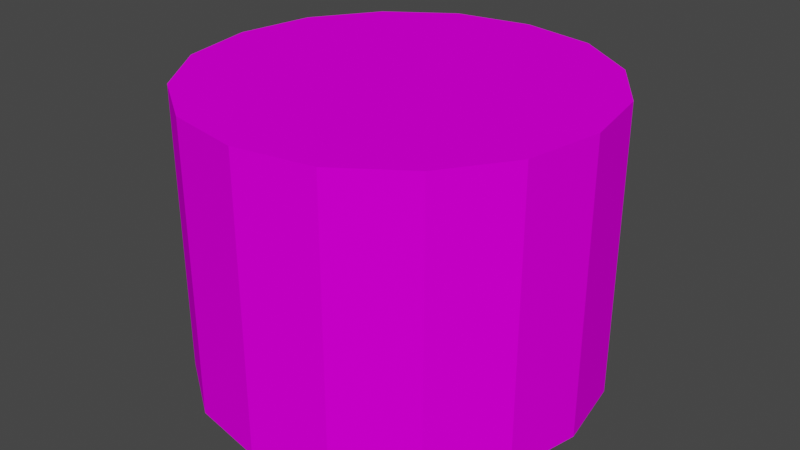 # Source: eng_tyres4.blend  (saved by Blender 3.3.6; exported with 4.5.12 LTS)
import bpy
from mathutils import Matrix  # noqa: F401  (used for matrix-valued properties, if any)

bpy.ops.wm.read_factory_settings(use_empty=True)
scene = bpy.context.scene
scene.name = 'Scene'

# ---- collections
col_collection = bpy.data.collections.new('Collection'); scene.collection.children.link(col_collection)

# ---- images (referenced by path relative to the original .blend; pixels are not part of the script)
import os
ASSET_DIR = os.environ.get("B2B_ASSET_DIR", "")  # directory of the original .blend (textures are referenced by path, not embedded)
HERE = os.path.dirname(os.path.abspath(__file__))  # packed textures are extracted next to this script under _unpacked/

def load_image(name, relpath, width, height, colorspace="sRGB"):
    """Load a texture the original file referenced (path relative to the .blend, or extracted next to this script)."""
    p = next((c for c in (os.path.join(HERE, relpath), os.path.join(ASSET_DIR, relpath)) if relpath and os.path.exists(c)), "")
    if p:
        img = bpy.data.images.load(p, check_existing=True)
        img.name = name
    else:  # same state as the original file: an image datablock whose file is absent (Cycles renders it pink)
        img = bpy.data.images.new(name, width, height)
        img.source = "FILE"
        img.filepath = "//" + (relpath or name)
    img.colorspace_settings.name = colorspace
    return img
img_level4_tyrewall128_png_001 = load_image('level4_tyrewall128.png.001', 'level4_tyrewall128.png', 1024, 1024, 'sRGB')

# ---- materials (node trees are filled in below, after node groups)
mat_level4_tyrewall128 = bpy.data.materials.new('level4_tyrewall128')
mat_level4_tyrewall128.alpha_threshold = 0.0
mat_level4_tyrewall128.use_transparent_shadow = False
mat_level4_tyrewall128.diffuse_color = (1.0, 1.0, 1.0, 1.0)
mat_level4_tyrewall128.roughness = 0.5

# ---- material node trees
mat_level4_tyrewall128.use_nodes = True; mat_level4_tyrewall128.node_tree.nodes.clear()
_N = mat_level4_tyrewall128.node_tree.nodes; _L = mat_level4_tyrewall128.node_tree.links
n0 = _N.new('ShaderNodeBsdfDiffuse'); n0.name = 'Diffuse BSDF'; n0.location = (0, 0)
n1 = _N.new('ShaderNodeTexImage'); n1.name = 'Image Texture'; n1.location = (0, 0)
n1.image = img_level4_tyrewall128_png_001
n2 = _N.new('ShaderNodeOutputMaterial'); n2.name = 'Material Output'; n2.location = (0, 0)
_L.new(n0.outputs[0], n2.inputs[0])
_L.new(n1.outputs[0], n0.inputs[0])
n2.is_active_output = True

# ---- world
world_world = bpy.data.worlds.new('World'); scene.world = world_world
world_world.use_nodes = True; world_world.node_tree.nodes.clear()
_N = world_world.node_tree.nodes; _L = world_world.node_tree.links
n0 = _N.new('ShaderNodeOutputWorld'); n0.name = 'World Output'; n0.location = (300, 300)
n1 = _N.new('ShaderNodeBackground'); n1.name = 'Background'; n1.location = (10, 300)
n1.inputs[0].default_value = (0.05088, 0.05088, 0.05088, 1.0)
_L.new(n1.outputs[0], n0.inputs[0])
n0.is_active_output = True
world_world.color = (0.05088, 0.05088, 0.05088)
world_world.use_sun_shadow = False
world_world.sun_shadow_jitter_overblur = 0.0

# ---- meshes
me_track9_pmd0_mesh_001 = bpy.data.meshes.new('TRACK9.PMD0.mesh.001')
me_track9_pmd0_mesh_001.from_pydata([(-1.368, -3.303, 5.156), (-2.515, -2.515, 5.156), (-3.303, -1.368, 5.156), (-3.557, -9.537e-07, 5.156), (-3.303, 1.368, 5.156), (-2.515, 2.515, 5.156), (-1.368, 3.303, 5.156), (-1.526e-05, 3.557, 5.156), (1.368, 3.303, 5.156), (3.303, 1.368, -7.153e-07), (3.557, -9.537e-07, -7.153e-07), (3.557, -9.537e-07, 5.156), (3.303, 1.368, 5.156), (2.515, -2.515, -7.153e-07), (2.515, -2.515, 5.156), (3.303, -1.368, 5.156), (1.368, -3.303, -7.153e-07), (-1.526e-05, -3.557, -7.153e-07), (-1.526e-05, -3.557, 5.156), (1.368, -3.303, 5.156), (-1.368, -3.303, -7.153e-07), (-3.303, -1.368, -7.153e-07), (-2.515, 2.515, -7.153e-07), (2.515, 2.515, -7.153e-07), (2.515, 2.515, 5.156), (-2.515, -2.515, 0.04959), (-3.557, -9.537e-07, 0.04959), (-3.303, 1.368, 0.04959), (-1.368, 3.303, 0.04959), (-1.526e-05, 3.557, 0.04959), (1.368, 3.303, 0.04959), (3.303, -1.368, 0.04959)], [], [(0, 8, 7, 6, 5, 4, 3, 2, 1), (9, 12, 11, 10), (31, 15, 14, 13), (16, 19, 18, 17), (20, 0, 1, 25), (21, 2, 3, 26), (27, 4, 5, 22), (28, 6, 7, 29), (30, 8, 24, 23), (17, 18, 0, 20), (25, 1, 2, 21), (13, 14, 19, 16), (10, 11, 15, 31), (29, 7, 8, 30), (22, 5, 6, 28), (26, 3, 4, 27), (23, 24, 12, 9), (14, 15, 11, 12, 24, 8, 0, 18, 19), (20, 25, 21, 26, 27, 22, 28, 29, 30), (13, 16, 17, 20, 30, 23, 9, 10, 31)])
_uv = me_track9_pmd0_mesh_001.uv_layers.new(name='UVMap')
_uv.uv.foreach_set('vector', [0.1715, -0.2527, 0.3398, -0.01044, 0.2558, 0.001419, 0.1715, -0.01044, 0.0985, -0.03741, 0.04669, -0.08014, 0.03336, -0.1312, 0.04669, -0.1833, 0.0985, -0.2249, 0.3337, 0.003781, 0.3337, 0.4785, 0.2603, 0.4785, 0.2603, 0.003781, 0.3337, 0.003781, 0.3337, 0.4785, 0.2603, 0.4785, 0.2603, 0.003781, 0.3337, 0.003781, 0.3337, 0.4785, 0.2603, 0.4785, 0.2603, 0.003781, 0.3337, 0.003781, 0.3337, 0.4785, 0.2603, 0.4785, 0.2603, 0.003781, 0.3337, 0.003781, 0.3337, 0.4785, 0.2603, 0.4785, 0.2603, 0.003781, 0.3337, 0.003781, 0.3337, 0.4785, 0.2603, 0.4785, 0.2603, 0.003781, 0.3337, 0.003781, 0.3337, 0.4785, 0.2603, 0.4785, 0.2603, 0.003781, 0.3337, 0.003781, 0.3337, 0.4785, 0.2603, 0.4785, 0.2603, 0.003781, 0.4071, 0.003781, 0.4071, 0.4785, 0.3337, 0.4785, 0.3337, 0.003781, 0.4071, 0.003781, 0.4071, 0.4785, 0.3337, 0.4785, 0.3337, 0.003781, 0.4071, 0.003781, 0.4071, 0.4785, 0.3337, 0.4785, 0.3337, 0.003781, 0.4071, 0.003781, 0.4071, 0.4785, 0.3337, 0.4785, 0.3337, 0.003781, 0.4071, 0.003781, 0.4071, 0.4785, 0.3337, 0.4785, 0.3337, 0.003781, 0.4071, 0.003781, 0.4071, 0.4785, 0.3337, 0.4785, 0.3337, 0.003781, 0.4071, 0.003781, 0.4071, 0.4785, 0.3337, 0.4785, 0.3337, 0.003781, 0.4071, 0.003781, 0.4071, 0.4785, 0.3337, 0.4785, 0.3337, 0.003781, 0.413, -0.2249, 0.4644, -0.1833, 0.4782, -0.1312, 0.4644, -0.08014, 0.413, -0.03741, 0.3398, -0.01044, 0.1715, -0.2527, 0.2558, -0.2637, 0.3398, -0.2527, 0.1715, -0.2527, 0.0985, -0.2249, 0.04669, -0.1833, 0.03336, -0.1312, 0.04669, -0.08014, 0.0985, -0.03741, 0.1715, -0.01044, 0.2558, 0.001419, 0.3398, -0.01044, 0.413, -0.2249, 0.3398, -0.2527, 0.2558, -0.2637, 0.1715, -0.2527, 0.3398, -0.01044, 0.413, -0.03741, 0.4644, -0.08014, 0.4782, -0.1312, 0.4644, -0.1833])
me_track9_pmd0_mesh_001.materials.append(mat_level4_tyrewall128)
me_track9_pmd0_mesh_001.use_remesh_preserve_volume = False
me_track9_pmd0_mesh_001.use_remesh_preserve_attributes = False
me_track9_pmd0_mesh_001.use_mirror_vertex_groups = False
me_track9_pmd0_mesh_001.update()

# ---- objects
ob_main = bpy.data.objects.new('main', me_track9_pmd0_mesh_001)

# ---- transforms, parenting, visibility, modifiers, constraints
ob_main.location = (0.0, 0.0, 0.0)
ob_main.lineart.crease_threshold = 0.0

# ---- collection membership
col_collection.objects.link(ob_main)

# ---- scene / render settings (as saved in the file)
scene.frame_start = 1; scene.frame_end = 250; scene.frame_set(1)
scene.render.engine = 'BLENDER_EEVEE_NEXT'
scene.cycles.sampling_pattern = 'TABULATED_SOBOL'
scene.cycles.use_light_tree = False
scene.view_settings.view_transform = 'Filmic'
bpy.context.view_layer.update()

# ---- added for rendering (the .blend has no active camera and no usable light): camera, sun
cam_auto = bpy.data.cameras.new('AutoCamera')
cam_auto.lens = 50.0
cam_auto.sensor_width = 36.0
cam_auto.clip_end = 1000.0
ob_auto_camera = bpy.data.objects.new('AutoCamera', cam_auto)
scene.collection.objects.link(ob_auto_camera)
ob_auto_camera.location = (10.4604, -12.5525, 10.9464)
ob_auto_camera.rotation_euler = (1.09748, -7.21219e-08, 0.694738)
scene.camera = ob_auto_camera
light_auto_sun = bpy.data.lights.new('AutoSun', 'SUN')
light_auto_sun.energy = 3.0
light_auto_sun.angle = 0.0523599
ob_auto_sun = bpy.data.objects.new('AutoSun', light_auto_sun)
scene.collection.objects.link(ob_auto_sun)
ob_auto_sun.rotation_euler = (0.872665, 0.174533, 0.523599)
bpy.context.view_layer.update()
